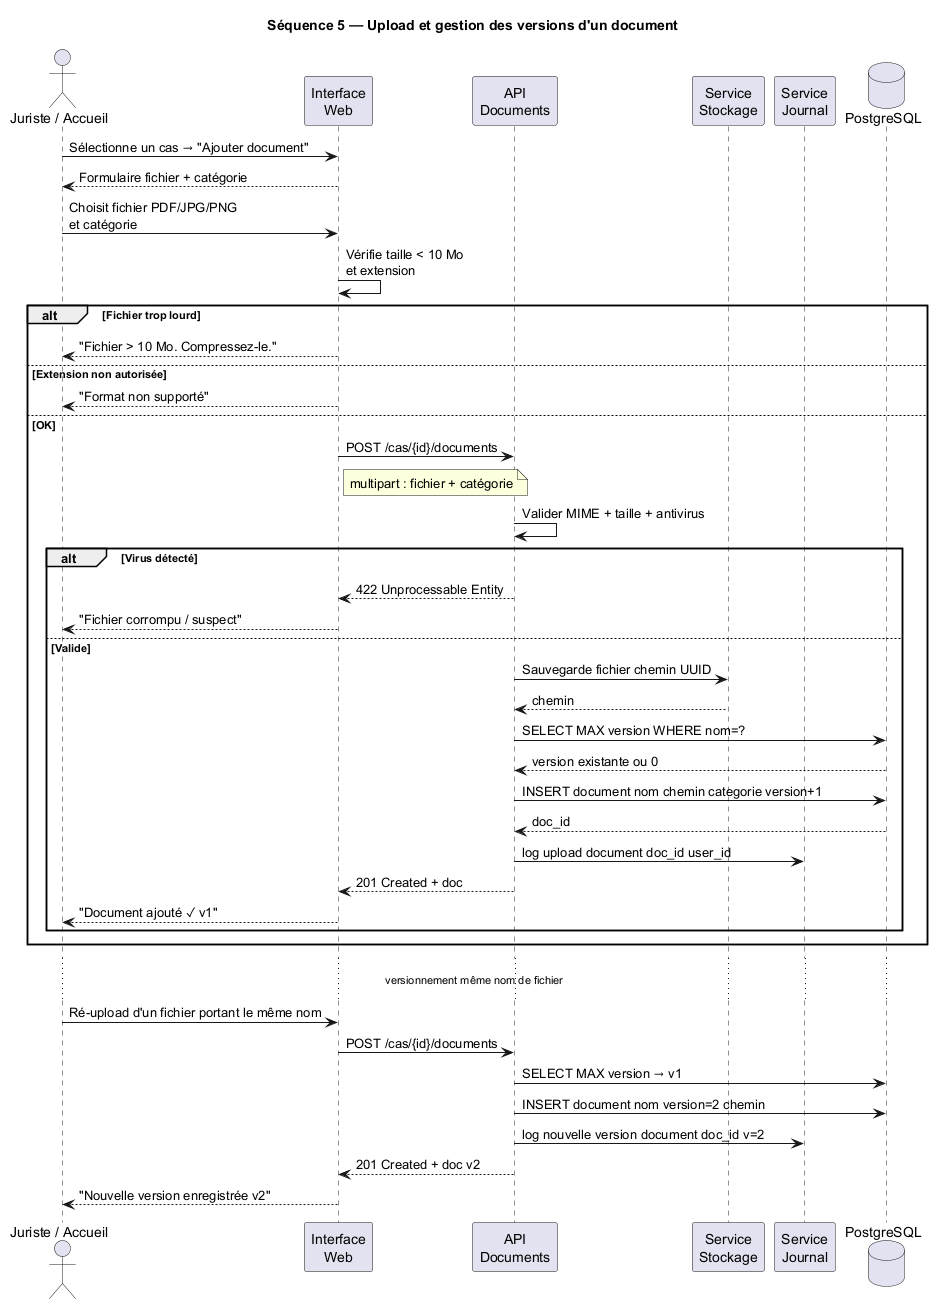

The diagram above was rendered by PlantUML. Its source (embedded in the PNG):
@startuml Sequence_05_Documents
title Séquence 5 — Upload et gestion des versions d'un document

actor "Juriste / Accueil" as U
participant "Interface\nWeb" as UI
participant "API\nDocuments" as API
participant "Service\nStockage" as STOCK
participant "Service\nJournal" as LOG
database "PostgreSQL" as DB

U -> UI : Sélectionne un cas → "Ajouter document"
UI --> U : Formulaire fichier + catégorie

U -> UI : Choisit fichier PDF/JPG/PNG\net catégorie
UI -> UI : Vérifie taille < 10 Mo\net extension

alt Fichier trop lourd
  UI --> U : "Fichier > 10 Mo. Compressez-le."
else Extension non autorisée
  UI --> U : "Format non supporté"
else OK
  UI -> API : POST /cas/{id}/documents
  note right of UI
    multipart : fichier + catégorie
  end note
  API -> API : Valider MIME + taille + antivirus

  alt Virus détecté
    API --> UI : 422 Unprocessable Entity
    UI --> U : "Fichier corrompu / suspect"
  else Valide
    API -> STOCK : Sauvegarde fichier chemin UUID
    STOCK --> API : chemin
    API -> DB : SELECT MAX version WHERE nom=?
    DB --> API : version existante ou 0
    API -> DB : INSERT document nom chemin categorie version+1
    DB --> API : doc_id
    API -> LOG : log upload document doc_id user_id
    API --> UI : 201 Created + doc
    UI --> U : "Document ajouté ✓ v1"
  end
end

... versionnement même nom de fichier ...

U -> UI : Ré-upload d'un fichier portant le même nom
UI -> API : POST /cas/{id}/documents
API -> DB : SELECT MAX version → v1
API -> DB : INSERT document nom version=2 chemin
API -> LOG : log nouvelle version document doc_id v=2
API --> UI : 201 Created + doc v2
UI --> U : "Nouvelle version enregistrée v2"

@enduml